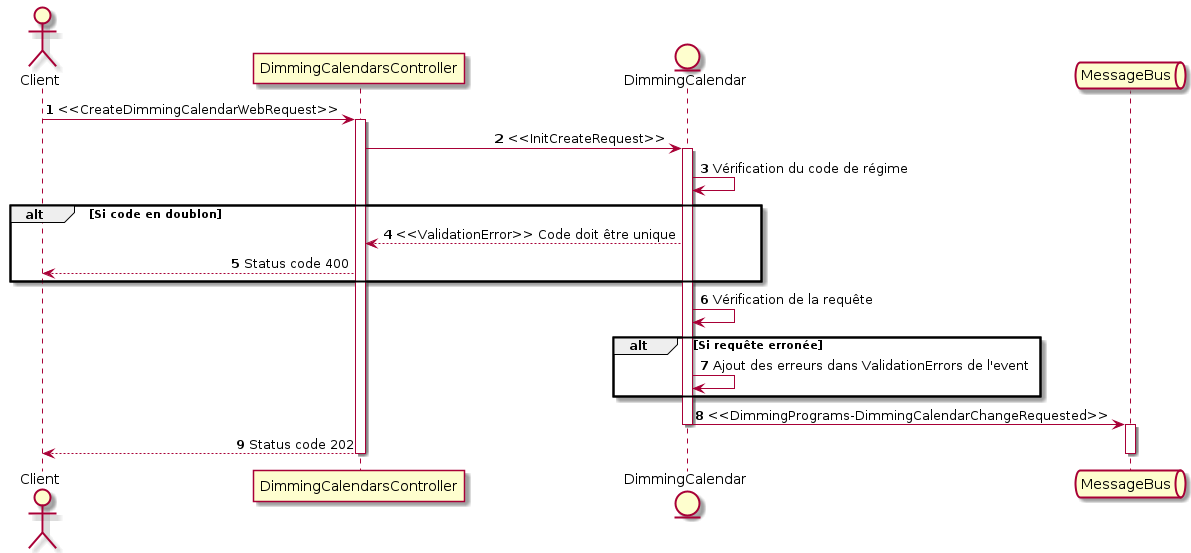

The diagram above was rendered by PlantUML. Its source (embedded in the PNG):
@startuml diagram_sequence_create_request

autonumber
skinparam sequenceMessageAlign center
skinparam sequenceMessageAlign right

actor Client as clt
participant DimmingCalendarsController as ctr
entity DimmingCalendar as dica
queue MessageBus as mess

clt -> ctr: <<CreateDimmingCalendarWebRequest>>
activate ctr
ctr -> dica: <<InitCreateRequest>>
activate dica
dica -> dica: Vérification du code de régime

alt Si code en doublon

    dica --> ctr: <<ValidationError>> Code doit être unique
    ctr --> clt: Status code 400

end

dica -> dica: Vérification de la requête

alt Si requête erronée

    dica -> dica: Ajout des erreurs dans ValidationErrors de l'event

end

dica -> mess: <<DimmingPrograms-DimmingCalendarChangeRequested>>
deactivate dica
activate mess
ctr --> clt: Status code 202
deactivate mess
deactivate ctr

@enduml